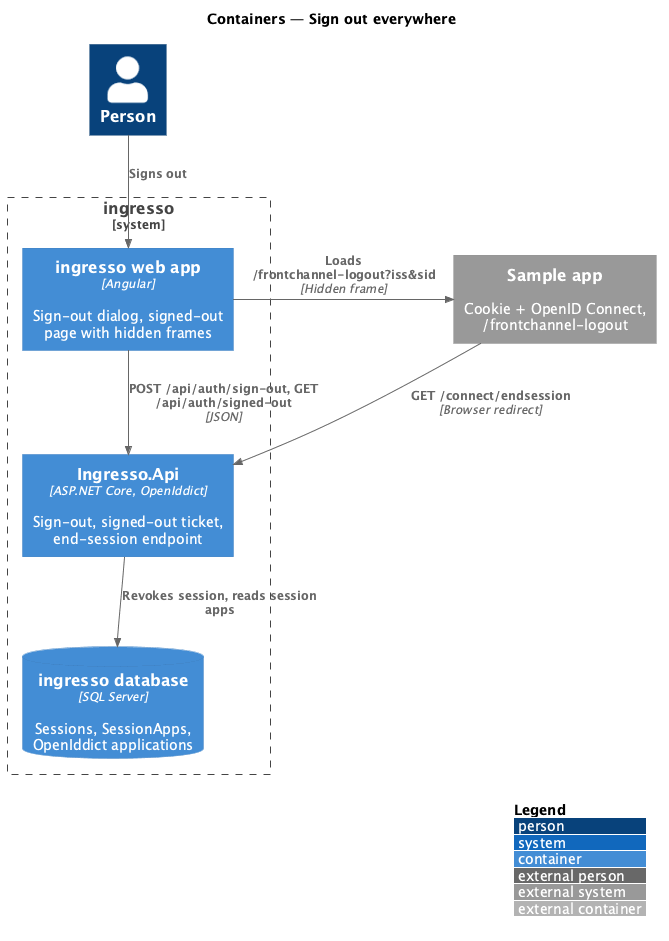

The diagram above was rendered by PlantUML. Its source (embedded in the PNG):
@startuml
!include <C4/C4_Container>
LAYOUT_WITH_LEGEND()
title Containers — Sign out everywhere
Person(person, "Person")
System_Boundary(ing, "ingresso") {
  Container(web, "ingresso web app", "Angular", "Sign-out dialog, signed-out page with hidden frames")
  Container(api, "Ingresso.Api", "ASP.NET Core, OpenIddict", "Sign-out, signed-out ticket, end-session endpoint")
  ContainerDb(db, "ingresso database", "SQL Server", "Sessions, SessionApps, OpenIddict applications")
}
System_Ext(app, "Sample app", "Cookie + OpenID Connect, /frontchannel-logout")
Rel(person, web, "Signs out")
Rel(web, api, "POST /api/auth/sign-out, GET /api/auth/signed-out", "JSON")
Rel(app, api, "GET /connect/endsession", "Browser redirect")
Rel(api, db, "Revokes session, reads session apps")
Rel(web, app, "Loads /frontchannel-logout?iss&sid", "Hidden frame")
@enduml